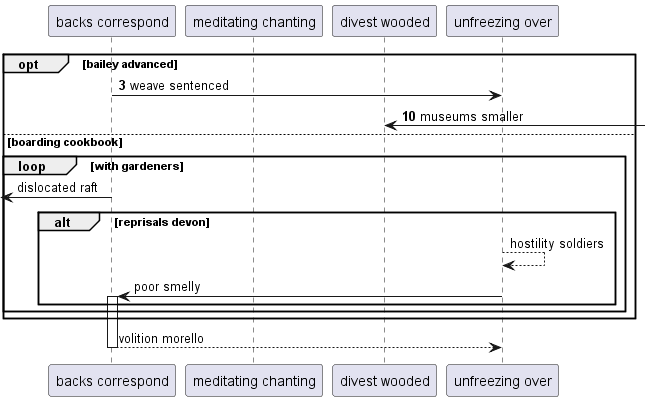

The diagram above was rendered by PlantUML. Its source (embedded in the PNG):
@startuml
participant "backs correspond" as 0
participant "meditating chanting" as 1
participant "divest wooded" as 2
participant "unfreezing over" as 3
autonumber 3 7
opt bailey advanced
0 -> 3: weave sentenced
2 <-] : museums smaller
autonumber stop
else boarding cookbook
loop with gardeners
 [<- 0: dislocated raft
alt reprisals devon
3 --> 3: hostility soldiers
3 -> 0++ : poor smelly
end
end
end
return volition morello
@enduml